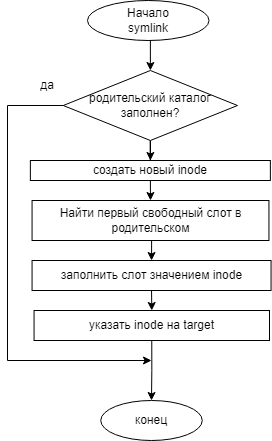

The diagram above was exported from draw.io. Its source (the exported page's mxGraphModel, read from the mxfile embedded in the PNG):
<mxGraphModel dx="1231" dy="479" grid="1" gridSize="10" guides="1" tooltips="1" connect="1" arrows="1" fold="1" page="1" pageScale="1" pageWidth="827" pageHeight="1169" math="0" shadow="0">
  <root>
    <mxCell id="nlsE1AI1Tpje2n2eThAz-0" />
    <mxCell id="nlsE1AI1Tpje2n2eThAz-1" parent="nlsE1AI1Tpje2n2eThAz-0" />
    <mxCell id="nlsE1AI1Tpje2n2eThAz-2" style="edgeStyle=orthogonalEdgeStyle;rounded=0;orthogonalLoop=1;jettySize=auto;html=1;exitX=0.5;exitY=1;exitDx=0;exitDy=0;entryX=0.5;entryY=0;entryDx=0;entryDy=0;fontFamily=Helvetica;fontSize=12;" parent="nlsE1AI1Tpje2n2eThAz-1" source="nlsE1AI1Tpje2n2eThAz-3" target="nlsE1AI1Tpje2n2eThAz-7" edge="1">
      <mxGeometry relative="1" as="geometry" />
    </mxCell>
    <mxCell id="nlsE1AI1Tpje2n2eThAz-3" value="&lt;span&gt;Начало&lt;br&gt;symlink&lt;br&gt;&lt;/span&gt;" style="ellipse;whiteSpace=wrap;html=1;fontFamily=Helvetica;fontSize=12;" parent="nlsE1AI1Tpje2n2eThAz-1" vertex="1">
      <mxGeometry x="280" y="50" width="121.5" height="40" as="geometry" />
    </mxCell>
    <mxCell id="nlsE1AI1Tpje2n2eThAz-4" value="конец" style="ellipse;whiteSpace=wrap;html=1;fontFamily=Helvetica;fontSize=12;" parent="nlsE1AI1Tpje2n2eThAz-1" vertex="1">
      <mxGeometry x="293.25" y="450" width="101.5" height="40" as="geometry" />
    </mxCell>
    <mxCell id="nlsE1AI1Tpje2n2eThAz-6" style="edgeStyle=orthogonalEdgeStyle;rounded=0;orthogonalLoop=1;jettySize=auto;html=1;exitX=0;exitY=0.5;exitDx=0;exitDy=0;fontFamily=Helvetica;fontSize=12;" parent="nlsE1AI1Tpje2n2eThAz-1" source="nlsE1AI1Tpje2n2eThAz-7" edge="1">
      <mxGeometry relative="1" as="geometry">
        <Array as="points">
          <mxPoint x="200" y="155" />
          <mxPoint x="200" y="410" />
        </Array>
        <mxPoint x="344" y="410" as="targetPoint" />
      </mxGeometry>
    </mxCell>
    <mxCell id="PXaLkybtqJP-4i4q2dqY-1" style="edgeStyle=orthogonalEdgeStyle;rounded=0;orthogonalLoop=1;jettySize=auto;html=1;exitX=0.5;exitY=1;exitDx=0;exitDy=0;fontFamily=Helvetica;fontSize=12;" parent="nlsE1AI1Tpje2n2eThAz-1" source="nlsE1AI1Tpje2n2eThAz-7" target="PXaLkybtqJP-4i4q2dqY-0" edge="1">
      <mxGeometry relative="1" as="geometry" />
    </mxCell>
    <mxCell id="nlsE1AI1Tpje2n2eThAz-7" value="&lt;span&gt;родительский каталог заполнен?&lt;/span&gt;" style="rhombus;whiteSpace=wrap;html=1;fontFamily=Helvetica;fontSize=12;" parent="nlsE1AI1Tpje2n2eThAz-1" vertex="1">
      <mxGeometry x="255.75" y="120" width="174.25" height="70" as="geometry" />
    </mxCell>
    <mxCell id="nlsE1AI1Tpje2n2eThAz-8" style="edgeStyle=orthogonalEdgeStyle;rounded=0;orthogonalLoop=1;jettySize=auto;html=1;exitX=0.5;exitY=1;exitDx=0;exitDy=0;entryX=0.5;entryY=0;entryDx=0;entryDy=0;fontFamily=Helvetica;fontSize=12;" parent="nlsE1AI1Tpje2n2eThAz-1" source="nlsE1AI1Tpje2n2eThAz-9" target="nlsE1AI1Tpje2n2eThAz-11" edge="1">
      <mxGeometry relative="1" as="geometry" />
    </mxCell>
    <mxCell id="nlsE1AI1Tpje2n2eThAz-9" value="&lt;span&gt;Найти первый свободный слот в родительском&lt;/span&gt;" style="rounded=0;whiteSpace=wrap;html=1;fontFamily=Helvetica;fontSize=12;" parent="nlsE1AI1Tpje2n2eThAz-1" vertex="1">
      <mxGeometry x="224.56" y="250" width="236.88" height="40" as="geometry" />
    </mxCell>
    <mxCell id="PXaLkybtqJP-4i4q2dqY-4" style="edgeStyle=orthogonalEdgeStyle;rounded=0;orthogonalLoop=1;jettySize=auto;html=1;exitX=0.5;exitY=1;exitDx=0;exitDy=0;entryX=0.5;entryY=0;entryDx=0;entryDy=0;fontFamily=Helvetica;fontSize=12;" parent="nlsE1AI1Tpje2n2eThAz-1" source="nlsE1AI1Tpje2n2eThAz-11" target="PXaLkybtqJP-4i4q2dqY-3" edge="1">
      <mxGeometry relative="1" as="geometry" />
    </mxCell>
    <mxCell id="nlsE1AI1Tpje2n2eThAz-11" value="заполнить слот значением inode" style="rounded=0;whiteSpace=wrap;html=1;fontFamily=Helvetica;fontSize=12;" parent="nlsE1AI1Tpje2n2eThAz-1" vertex="1">
      <mxGeometry x="224.56" y="310" width="239" height="30" as="geometry" />
    </mxCell>
    <mxCell id="nlsE1AI1Tpje2n2eThAz-16" value="да" style="text;html=1;strokeColor=none;fillColor=none;align=center;verticalAlign=middle;whiteSpace=wrap;rounded=0;fontFamily=Helvetica;fontSize=12;" parent="nlsE1AI1Tpje2n2eThAz-1" vertex="1">
      <mxGeometry x="210" y="120" width="60" height="30" as="geometry" />
    </mxCell>
    <mxCell id="PXaLkybtqJP-4i4q2dqY-2" style="edgeStyle=orthogonalEdgeStyle;rounded=0;orthogonalLoop=1;jettySize=auto;html=1;exitX=0.5;exitY=1;exitDx=0;exitDy=0;entryX=0.5;entryY=0;entryDx=0;entryDy=0;fontFamily=Helvetica;fontSize=12;" parent="nlsE1AI1Tpje2n2eThAz-1" source="PXaLkybtqJP-4i4q2dqY-0" target="nlsE1AI1Tpje2n2eThAz-9" edge="1">
      <mxGeometry relative="1" as="geometry" />
    </mxCell>
    <mxCell id="PXaLkybtqJP-4i4q2dqY-0" value="создать новый inode" style="rounded=0;whiteSpace=wrap;html=1;fontFamily=Helvetica;fontSize=12;" parent="nlsE1AI1Tpje2n2eThAz-1" vertex="1">
      <mxGeometry x="222.87" y="210" width="240" height="20" as="geometry" />
    </mxCell>
    <mxCell id="PXaLkybtqJP-4i4q2dqY-5" style="edgeStyle=orthogonalEdgeStyle;rounded=0;orthogonalLoop=1;jettySize=auto;html=1;exitX=0.5;exitY=1;exitDx=0;exitDy=0;entryX=0.5;entryY=0;entryDx=0;entryDy=0;fontFamily=Helvetica;fontSize=12;" parent="nlsE1AI1Tpje2n2eThAz-1" source="PXaLkybtqJP-4i4q2dqY-3" target="nlsE1AI1Tpje2n2eThAz-4" edge="1">
      <mxGeometry relative="1" as="geometry" />
    </mxCell>
    <mxCell id="PXaLkybtqJP-4i4q2dqY-3" value="указать inode на target" style="rounded=0;whiteSpace=wrap;html=1;fontFamily=Helvetica;fontSize=12;" parent="nlsE1AI1Tpje2n2eThAz-1" vertex="1">
      <mxGeometry x="226.56" y="360" width="235.44" height="30" as="geometry" />
    </mxCell>
  </root>
</mxGraphModel>